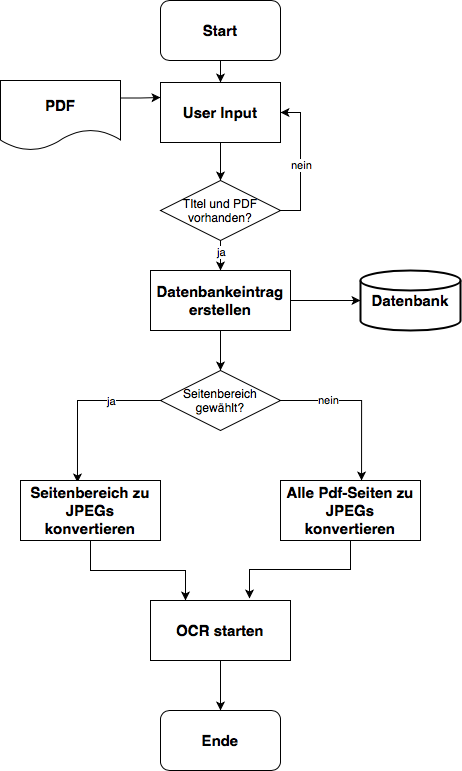

The diagram above was exported from draw.io. Its source (the exported page's mxGraphModel, read from the mxfile embedded in the PNG):
<mxGraphModel dx="1186" dy="711" grid="1" gridSize="10" guides="1" tooltips="1" connect="1" arrows="1" fold="1" page="1" pageScale="1" pageWidth="827" pageHeight="1169" math="0" shadow="0">
  <root>
    <mxCell id="0" />
    <mxCell id="1" parent="0" />
    <mxCell id="BOL0ofeh7RLtnnMhPwaV-8" style="edgeStyle=orthogonalEdgeStyle;rounded=0;orthogonalLoop=1;jettySize=auto;html=1;exitX=1;exitY=0.25;exitDx=0;exitDy=0;entryX=0;entryY=0.25;entryDx=0;entryDy=0;" parent="1" source="BOL0ofeh7RLtnnMhPwaV-1" target="BOL0ofeh7RLtnnMhPwaV-2" edge="1">
      <mxGeometry relative="1" as="geometry" />
    </mxCell>
    <mxCell id="BOL0ofeh7RLtnnMhPwaV-1" value="&lt;font style=&quot;font-size: 15px&quot;&gt;&lt;b&gt;PDF&lt;/b&gt;&lt;/font&gt;" style="shape=document;whiteSpace=wrap;html=1;boundedLbl=1;" parent="1" vertex="1">
      <mxGeometry x="80" y="120" width="120" height="70" as="geometry" />
    </mxCell>
    <mxCell id="BOL0ofeh7RLtnnMhPwaV-11" style="edgeStyle=orthogonalEdgeStyle;rounded=0;orthogonalLoop=1;jettySize=auto;html=1;exitX=0.5;exitY=1;exitDx=0;exitDy=0;entryX=0.5;entryY=0;entryDx=0;entryDy=0;" parent="1" source="BOL0ofeh7RLtnnMhPwaV-2" target="BOL0ofeh7RLtnnMhPwaV-9" edge="1">
      <mxGeometry relative="1" as="geometry" />
    </mxCell>
    <mxCell id="BOL0ofeh7RLtnnMhPwaV-2" value="&lt;font style=&quot;font-size: 15px&quot;&gt;&lt;b&gt;User Input&lt;/b&gt;&lt;/font&gt;" style="rounded=0;whiteSpace=wrap;html=1;" parent="1" vertex="1">
      <mxGeometry x="240" y="122" width="120" height="60" as="geometry" />
    </mxCell>
    <mxCell id="BOL0ofeh7RLtnnMhPwaV-5" style="edgeStyle=orthogonalEdgeStyle;rounded=0;orthogonalLoop=1;jettySize=auto;html=1;exitX=0.5;exitY=1;exitDx=0;exitDy=0;entryX=0.5;entryY=0;entryDx=0;entryDy=0;" parent="1" source="BOL0ofeh7RLtnnMhPwaV-4" target="BOL0ofeh7RLtnnMhPwaV-2" edge="1">
      <mxGeometry relative="1" as="geometry" />
    </mxCell>
    <mxCell id="BOL0ofeh7RLtnnMhPwaV-4" value="&lt;font style=&quot;font-size: 15px&quot;&gt;&lt;b&gt;Start&lt;/b&gt;&lt;/font&gt;" style="rounded=1;whiteSpace=wrap;html=1;" parent="1" vertex="1">
      <mxGeometry x="240" y="40" width="120" height="60" as="geometry" />
    </mxCell>
    <mxCell id="BOL0ofeh7RLtnnMhPwaV-10" style="edgeStyle=orthogonalEdgeStyle;rounded=0;orthogonalLoop=1;jettySize=auto;html=1;exitX=1;exitY=0.5;exitDx=0;exitDy=0;entryX=1;entryY=0.5;entryDx=0;entryDy=0;" parent="1" source="BOL0ofeh7RLtnnMhPwaV-9" target="BOL0ofeh7RLtnnMhPwaV-2" edge="1">
      <mxGeometry relative="1" as="geometry" />
    </mxCell>
    <mxCell id="BOL0ofeh7RLtnnMhPwaV-27" value="nein" style="edgeLabel;html=1;align=center;verticalAlign=middle;resizable=0;points=[];" parent="BOL0ofeh7RLtnnMhPwaV-10" vertex="1" connectable="0">
      <mxGeometry x="-0.0435" relative="1" as="geometry">
        <mxPoint as="offset" />
      </mxGeometry>
    </mxCell>
    <mxCell id="BOL0ofeh7RLtnnMhPwaV-13" style="edgeStyle=orthogonalEdgeStyle;rounded=0;orthogonalLoop=1;jettySize=auto;html=1;exitX=0.5;exitY=1;exitDx=0;exitDy=0;entryX=0.5;entryY=0;entryDx=0;entryDy=0;" parent="1" source="BOL0ofeh7RLtnnMhPwaV-9" target="BOL0ofeh7RLtnnMhPwaV-12" edge="1">
      <mxGeometry relative="1" as="geometry" />
    </mxCell>
    <mxCell id="BOL0ofeh7RLtnnMhPwaV-28" value="ja" style="edgeLabel;html=1;align=center;verticalAlign=middle;resizable=0;points=[];" parent="BOL0ofeh7RLtnnMhPwaV-13" vertex="1" connectable="0">
      <mxGeometry x="-0.2667" relative="1" as="geometry">
        <mxPoint as="offset" />
      </mxGeometry>
    </mxCell>
    <mxCell id="BOL0ofeh7RLtnnMhPwaV-9" value="TItel und PDF vorhanden?" style="shape=rhombus;perimeter=rhombusPerimeter;whiteSpace=wrap;html=1;align=center;" parent="1" vertex="1">
      <mxGeometry x="240" y="220" width="120" height="60" as="geometry" />
    </mxCell>
    <mxCell id="BOL0ofeh7RLtnnMhPwaV-15" style="edgeStyle=orthogonalEdgeStyle;rounded=0;orthogonalLoop=1;jettySize=auto;html=1;exitX=0.5;exitY=1;exitDx=0;exitDy=0;entryX=0.5;entryY=0;entryDx=0;entryDy=0;" parent="1" source="BOL0ofeh7RLtnnMhPwaV-12" target="BOL0ofeh7RLtnnMhPwaV-14" edge="1">
      <mxGeometry relative="1" as="geometry" />
    </mxCell>
    <mxCell id="3CWRFKZ3zCWfQosOyzK5-3" style="edgeStyle=orthogonalEdgeStyle;rounded=0;orthogonalLoop=1;jettySize=auto;html=1;exitX=1;exitY=0.5;exitDx=0;exitDy=0;entryX=0;entryY=0.5;entryDx=0;entryDy=0;entryPerimeter=0;" edge="1" parent="1" source="BOL0ofeh7RLtnnMhPwaV-12" target="3CWRFKZ3zCWfQosOyzK5-2">
      <mxGeometry relative="1" as="geometry" />
    </mxCell>
    <mxCell id="BOL0ofeh7RLtnnMhPwaV-12" value="&lt;font style=&quot;font-size: 15px&quot;&gt;&lt;b&gt;Datenbankeintrag&lt;br&gt;erstellen&lt;br&gt;&lt;/b&gt;&lt;/font&gt;" style="rounded=0;whiteSpace=wrap;html=1;" parent="1" vertex="1">
      <mxGeometry x="230" y="310" width="140" height="60" as="geometry" />
    </mxCell>
    <mxCell id="BOL0ofeh7RLtnnMhPwaV-18" style="edgeStyle=orthogonalEdgeStyle;rounded=0;orthogonalLoop=1;jettySize=auto;html=1;exitX=0;exitY=0.5;exitDx=0;exitDy=0;entryX=0.407;entryY=0.033;entryDx=0;entryDy=0;entryPerimeter=0;" parent="1" source="BOL0ofeh7RLtnnMhPwaV-14" target="BOL0ofeh7RLtnnMhPwaV-16" edge="1">
      <mxGeometry relative="1" as="geometry" />
    </mxCell>
    <mxCell id="BOL0ofeh7RLtnnMhPwaV-25" value="ja" style="edgeLabel;html=1;align=center;verticalAlign=middle;resizable=0;points=[];" parent="BOL0ofeh7RLtnnMhPwaV-18" vertex="1" connectable="0">
      <mxGeometry x="-0.1635" y="-3" relative="1" as="geometry">
        <mxPoint x="19" y="3" as="offset" />
      </mxGeometry>
    </mxCell>
    <mxCell id="BOL0ofeh7RLtnnMhPwaV-21" style="edgeStyle=orthogonalEdgeStyle;rounded=0;orthogonalLoop=1;jettySize=auto;html=1;exitX=1;exitY=0.5;exitDx=0;exitDy=0;entryX=0.579;entryY=0;entryDx=0;entryDy=0;entryPerimeter=0;" parent="1" source="BOL0ofeh7RLtnnMhPwaV-14" target="BOL0ofeh7RLtnnMhPwaV-17" edge="1">
      <mxGeometry relative="1" as="geometry" />
    </mxCell>
    <mxCell id="BOL0ofeh7RLtnnMhPwaV-26" value="nein" style="edgeLabel;html=1;align=center;verticalAlign=middle;resizable=0;points=[];" parent="BOL0ofeh7RLtnnMhPwaV-21" vertex="1" connectable="0">
      <mxGeometry x="-0.4165" y="1" relative="1" as="geometry">
        <mxPoint as="offset" />
      </mxGeometry>
    </mxCell>
    <mxCell id="BOL0ofeh7RLtnnMhPwaV-14" value="Seitenbereich gewählt?" style="shape=rhombus;perimeter=rhombusPerimeter;whiteSpace=wrap;html=1;align=center;" parent="1" vertex="1">
      <mxGeometry x="240" y="410" width="120" height="60" as="geometry" />
    </mxCell>
    <mxCell id="BOL0ofeh7RLtnnMhPwaV-23" style="edgeStyle=orthogonalEdgeStyle;rounded=0;orthogonalLoop=1;jettySize=auto;html=1;exitX=0.5;exitY=1;exitDx=0;exitDy=0;entryX=0.25;entryY=0;entryDx=0;entryDy=0;" parent="1" source="BOL0ofeh7RLtnnMhPwaV-16" target="BOL0ofeh7RLtnnMhPwaV-22" edge="1">
      <mxGeometry relative="1" as="geometry" />
    </mxCell>
    <mxCell id="BOL0ofeh7RLtnnMhPwaV-16" value="&lt;font style=&quot;font-size: 15px&quot;&gt;&lt;b&gt;Seitenbereich zu JPEGs konvertieren&lt;br&gt;&lt;/b&gt;&lt;/font&gt;" style="rounded=0;whiteSpace=wrap;html=1;" parent="1" vertex="1">
      <mxGeometry x="100" y="520" width="140" height="60" as="geometry" />
    </mxCell>
    <mxCell id="BOL0ofeh7RLtnnMhPwaV-24" style="edgeStyle=orthogonalEdgeStyle;rounded=0;orthogonalLoop=1;jettySize=auto;html=1;exitX=0.5;exitY=1;exitDx=0;exitDy=0;" parent="1" source="BOL0ofeh7RLtnnMhPwaV-17" edge="1">
      <mxGeometry relative="1" as="geometry">
        <mxPoint x="329" y="638" as="targetPoint" />
      </mxGeometry>
    </mxCell>
    <mxCell id="BOL0ofeh7RLtnnMhPwaV-17" value="&lt;font style=&quot;font-size: 15px&quot;&gt;&lt;b&gt;Alle Pdf-Seiten zu JPEGs konvertieren&lt;br&gt;&lt;/b&gt;&lt;/font&gt;" style="rounded=0;whiteSpace=wrap;html=1;" parent="1" vertex="1">
      <mxGeometry x="360" y="520" width="140" height="60" as="geometry" />
    </mxCell>
    <mxCell id="BOL0ofeh7RLtnnMhPwaV-30" style="edgeStyle=orthogonalEdgeStyle;rounded=0;orthogonalLoop=1;jettySize=auto;html=1;exitX=0.5;exitY=1;exitDx=0;exitDy=0;" parent="1" source="BOL0ofeh7RLtnnMhPwaV-22" target="BOL0ofeh7RLtnnMhPwaV-29" edge="1">
      <mxGeometry relative="1" as="geometry" />
    </mxCell>
    <mxCell id="BOL0ofeh7RLtnnMhPwaV-22" value="&lt;font style=&quot;font-size: 15px&quot;&gt;&lt;b&gt;OCR starten&lt;br&gt;&lt;/b&gt;&lt;/font&gt;" style="rounded=0;whiteSpace=wrap;html=1;" parent="1" vertex="1">
      <mxGeometry x="230" y="640" width="140" height="60" as="geometry" />
    </mxCell>
    <mxCell id="BOL0ofeh7RLtnnMhPwaV-29" value="&lt;font style=&quot;font-size: 15px&quot;&gt;&lt;b&gt;Ende&lt;/b&gt;&lt;/font&gt;" style="rounded=1;whiteSpace=wrap;html=1;" parent="1" vertex="1">
      <mxGeometry x="240" y="750" width="120" height="60" as="geometry" />
    </mxCell>
    <mxCell id="3CWRFKZ3zCWfQosOyzK5-2" value="&lt;font style=&quot;font-size: 15px&quot;&gt;&lt;b&gt;Datenbank&lt;/b&gt;&lt;/font&gt;" style="strokeWidth=2;html=1;shape=mxgraph.flowchart.database;whiteSpace=wrap;" vertex="1" parent="1">
      <mxGeometry x="440" y="310" width="100" height="60" as="geometry" />
    </mxCell>
  </root>
</mxGraphModel>